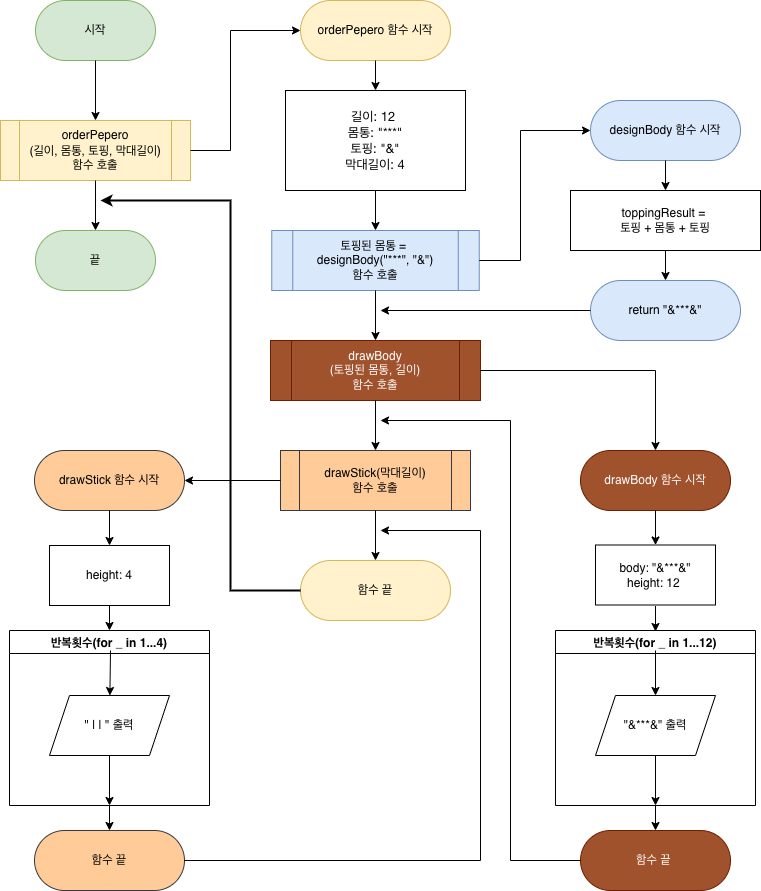

The diagram above was exported from draw.io. Its source (the exported page's mxGraphModel, read from the mxfile embedded in the PNG):
<mxGraphModel dx="2066" dy="1129" grid="1" gridSize="10" guides="1" tooltips="1" connect="1" arrows="1" fold="1" page="1" pageScale="1" pageWidth="827" pageHeight="1169" math="0" shadow="0">
  <root>
    <mxCell id="0" />
    <mxCell id="1" parent="0" />
    <mxCell id="8Ef7T91lVt11pkv5OfeU-2" value="시작" style="rounded=1;whiteSpace=wrap;html=1;arcSize=50;fillColor=#d5e8d4;strokeColor=#82b366;" parent="1" vertex="1">
      <mxGeometry x="69" y="40" width="120" height="60" as="geometry" />
    </mxCell>
    <mxCell id="8Ef7T91lVt11pkv5OfeU-3" value="orderPepero&lt;br&gt;(길이, 몸통, 토핑, 막대길이&lt;span style=&quot;background-color: initial; font-family: &amp;quot;Helvetica Neue&amp;quot;; font-size: 13px;&quot;&gt;)&lt;/span&gt;&lt;br&gt;함수 호출" style="shape=process;whiteSpace=wrap;html=1;backgroundOutline=1;fillColor=#fff2cc;strokeColor=#d6b656;" parent="1" vertex="1">
      <mxGeometry x="34" y="160" width="190" height="60" as="geometry" />
    </mxCell>
    <mxCell id="8Ef7T91lVt11pkv5OfeU-4" value="끝" style="rounded=1;whiteSpace=wrap;html=1;arcSize=50;fillColor=#d5e8d4;strokeColor=#82b366;" parent="1" vertex="1">
      <mxGeometry x="69" y="270" width="120" height="60" as="geometry" />
    </mxCell>
    <mxCell id="8Ef7T91lVt11pkv5OfeU-5" value="orderPepero 함수 시작" style="rounded=1;whiteSpace=wrap;html=1;arcSize=50;fillColor=#fff2cc;strokeColor=#d6b656;" parent="1" vertex="1">
      <mxGeometry x="334" y="40" width="150" height="60" as="geometry" />
    </mxCell>
    <mxCell id="8Ef7T91lVt11pkv5OfeU-6" value="&lt;p style=&quot;margin: 0px; font-variant-numeric: normal; font-variant-east-asian: normal; font-stretch: normal; font-size: 13px; line-height: normal; font-family: &amp;quot;Helvetica Neue&amp;quot;;&quot; class=&quot;p1&quot;&gt;길이: 12&amp;nbsp;&lt;/p&gt;&lt;p style=&quot;margin: 0px; font-variant-numeric: normal; font-variant-east-asian: normal; font-stretch: normal; font-size: 13px; line-height: normal; font-family: &amp;quot;Helvetica Neue&amp;quot;;&quot; class=&quot;p1&quot;&gt;몸통: &quot;***&quot;&lt;/p&gt;&lt;p style=&quot;margin: 0px; font-variant-numeric: normal; font-variant-east-asian: normal; font-stretch: normal; font-size: 13px; line-height: normal; font-family: &amp;quot;Helvetica Neue&amp;quot;;&quot; class=&quot;p1&quot;&gt;토핑: &quot;&amp;amp;&quot;&lt;/p&gt;&lt;p style=&quot;margin: 0px; font-variant-numeric: normal; font-variant-east-asian: normal; font-stretch: normal; font-size: 13px; line-height: normal; font-family: &amp;quot;Helvetica Neue&amp;quot;;&quot; class=&quot;p1&quot;&gt;막대길이: 4&lt;/p&gt;" style="rounded=0;whiteSpace=wrap;html=1;align=center;" parent="1" vertex="1">
      <mxGeometry x="319" y="130" width="180" height="100" as="geometry" />
    </mxCell>
    <mxCell id="8Ef7T91lVt11pkv5OfeU-7" value="토핑된 몸통 =&amp;nbsp;&lt;br&gt;designBody(&quot;***&quot;, &quot;&amp;amp;&quot;)&lt;br&gt;함수 호출" style="shape=process;whiteSpace=wrap;html=1;backgroundOutline=1;fillColor=#dae8fc;strokeColor=#6c8ebf;" parent="1" vertex="1">
      <mxGeometry x="305.25" y="270" width="207.5" height="60" as="geometry" />
    </mxCell>
    <mxCell id="8Ef7T91lVt11pkv5OfeU-8" value="designBody 함수 시작" style="rounded=1;whiteSpace=wrap;html=1;arcSize=50;fillColor=#dae8fc;strokeColor=#6c8ebf;" parent="1" vertex="1">
      <mxGeometry x="624" y="140" width="150" height="60" as="geometry" />
    </mxCell>
    <mxCell id="8Ef7T91lVt11pkv5OfeU-9" value="toppingResult =&amp;nbsp;&lt;br&gt;토핑 + 몸통 + 토핑" style="rounded=0;whiteSpace=wrap;html=1;" parent="1" vertex="1">
      <mxGeometry x="604" y="230" width="190" height="60" as="geometry" />
    </mxCell>
    <mxCell id="8Ef7T91lVt11pkv5OfeU-10" value="return &quot;&amp;amp;***&amp;amp;&quot;" style="rounded=1;whiteSpace=wrap;html=1;arcSize=50;fillColor=#dae8fc;strokeColor=#6c8ebf;" parent="1" vertex="1">
      <mxGeometry x="624" y="320" width="150" height="60" as="geometry" />
    </mxCell>
    <mxCell id="8Ef7T91lVt11pkv5OfeU-11" value="drawBody&lt;br&gt;(토핑된 몸통, 길이)&lt;br&gt;함수 호출" style="shape=process;whiteSpace=wrap;html=1;backgroundOutline=1;fillColor=#a0522d;fontColor=#ffffff;strokeColor=#6D1F00;" parent="1" vertex="1">
      <mxGeometry x="304" y="380" width="210" height="60" as="geometry" />
    </mxCell>
    <mxCell id="8Ef7T91lVt11pkv5OfeU-12" value="drawBody 함수 시작" style="rounded=1;whiteSpace=wrap;html=1;arcSize=50;fillColor=#a0522d;fontColor=#ffffff;strokeColor=#6D1F00;" parent="1" vertex="1">
      <mxGeometry x="614" y="490" width="150" height="60" as="geometry" />
    </mxCell>
    <mxCell id="8Ef7T91lVt11pkv5OfeU-13" value="body: &quot;&amp;amp;***&amp;amp;&quot;&lt;br&gt;height: 12&amp;nbsp;" style="rounded=0;whiteSpace=wrap;html=1;" parent="1" vertex="1">
      <mxGeometry x="629" y="584.5" width="120" height="60" as="geometry" />
    </mxCell>
    <mxCell id="8Ef7T91lVt11pkv5OfeU-18" value="반복횟수(for _ in 1...12)" style="swimlane;startSize=23;" parent="1" vertex="1">
      <mxGeometry x="589" y="670" width="200" height="175" as="geometry" />
    </mxCell>
    <mxCell id="8Ef7T91lVt11pkv5OfeU-19" value="&quot;&amp;amp;***&amp;amp;&quot; 출력" style="shape=parallelogram;perimeter=parallelogramPerimeter;whiteSpace=wrap;html=1;fixedSize=1;" parent="8Ef7T91lVt11pkv5OfeU-18" vertex="1">
      <mxGeometry x="40" y="65" width="120" height="60" as="geometry" />
    </mxCell>
    <mxCell id="8Ef7T91lVt11pkv5OfeU-43" value="" style="endArrow=classic;html=1;rounded=0;entryX=0.5;entryY=0;entryDx=0;entryDy=0;" parent="8Ef7T91lVt11pkv5OfeU-18" target="8Ef7T91lVt11pkv5OfeU-19" edge="1">
      <mxGeometry width="50" height="50" relative="1" as="geometry">
        <mxPoint x="100" y="20" as="sourcePoint" />
        <mxPoint x="115" y="60" as="targetPoint" />
      </mxGeometry>
    </mxCell>
    <mxCell id="8Ef7T91lVt11pkv5OfeU-44" value="" style="endArrow=classic;html=1;rounded=0;exitX=0.5;exitY=1;exitDx=0;exitDy=0;entryX=0.5;entryY=1;entryDx=0;entryDy=0;" parent="8Ef7T91lVt11pkv5OfeU-18" source="8Ef7T91lVt11pkv5OfeU-19" target="8Ef7T91lVt11pkv5OfeU-18" edge="1">
      <mxGeometry width="50" height="50" relative="1" as="geometry">
        <mxPoint x="-105" y="-30" as="sourcePoint" />
        <mxPoint x="-55" y="-80" as="targetPoint" />
      </mxGeometry>
    </mxCell>
    <mxCell id="8Ef7T91lVt11pkv5OfeU-21" value="함수 끝&amp;nbsp;" style="rounded=1;whiteSpace=wrap;html=1;arcSize=50;fillColor=#a0522d;fontColor=#ffffff;strokeColor=#6D1F00;" parent="1" vertex="1">
      <mxGeometry x="614" y="870" width="150" height="60" as="geometry" />
    </mxCell>
    <mxCell id="8Ef7T91lVt11pkv5OfeU-22" value="drawStick(막대길이)&lt;br&gt;함수 호출" style="shape=process;whiteSpace=wrap;html=1;backgroundOutline=1;fillColor=#ffcc99;strokeColor=#36393d;" parent="1" vertex="1">
      <mxGeometry x="314" y="490" width="190" height="60" as="geometry" />
    </mxCell>
    <mxCell id="8Ef7T91lVt11pkv5OfeU-23" value="drawStick 함수 시작" style="rounded=1;whiteSpace=wrap;html=1;arcSize=50;fillColor=#ffcc99;strokeColor=#36393d;" parent="1" vertex="1">
      <mxGeometry x="68" y="490" width="150" height="60" as="geometry" />
    </mxCell>
    <mxCell id="8Ef7T91lVt11pkv5OfeU-24" value="height: 4&lt;br&gt;" style="rounded=0;whiteSpace=wrap;html=1;" parent="1" vertex="1">
      <mxGeometry x="83" y="585" width="120" height="60" as="geometry" />
    </mxCell>
    <mxCell id="8Ef7T91lVt11pkv5OfeU-26" value="반복횟수(for _ in 1...4)" style="swimlane;" parent="1" vertex="1">
      <mxGeometry x="43" y="670" width="200" height="175" as="geometry" />
    </mxCell>
    <mxCell id="8Ef7T91lVt11pkv5OfeU-27" value="&quot; | | &quot; 출력" style="shape=parallelogram;perimeter=parallelogramPerimeter;whiteSpace=wrap;html=1;fixedSize=1;" parent="8Ef7T91lVt11pkv5OfeU-26" vertex="1">
      <mxGeometry x="40" y="65" width="120" height="60" as="geometry" />
    </mxCell>
    <mxCell id="8Ef7T91lVt11pkv5OfeU-53" value="" style="endArrow=classic;html=1;rounded=0;exitX=0.5;exitY=1;exitDx=0;exitDy=0;entryX=0.5;entryY=1;entryDx=0;entryDy=0;" parent="8Ef7T91lVt11pkv5OfeU-26" source="8Ef7T91lVt11pkv5OfeU-27" target="8Ef7T91lVt11pkv5OfeU-26" edge="1">
      <mxGeometry width="50" height="50" relative="1" as="geometry">
        <mxPoint x="441" y="-30" as="sourcePoint" />
        <mxPoint x="491" y="-80" as="targetPoint" />
      </mxGeometry>
    </mxCell>
    <mxCell id="8Ef7T91lVt11pkv5OfeU-28" value="함수 끝" style="rounded=1;whiteSpace=wrap;html=1;arcSize=50;fillColor=#ffcc99;strokeColor=#36393d;" parent="1" vertex="1">
      <mxGeometry x="68" y="870" width="150" height="60" as="geometry" />
    </mxCell>
    <mxCell id="8Ef7T91lVt11pkv5OfeU-29" value="함수 끝" style="rounded=1;whiteSpace=wrap;html=1;arcSize=50;fillColor=#fff2cc;strokeColor=#d6b656;" parent="1" vertex="1">
      <mxGeometry x="334" y="600" width="150" height="60" as="geometry" />
    </mxCell>
    <mxCell id="8Ef7T91lVt11pkv5OfeU-30" value="" style="endArrow=classic;html=1;rounded=0;exitX=0.5;exitY=1;exitDx=0;exitDy=0;" parent="1" source="8Ef7T91lVt11pkv5OfeU-2" target="8Ef7T91lVt11pkv5OfeU-3" edge="1">
      <mxGeometry width="50" height="50" relative="1" as="geometry">
        <mxPoint x="484" y="420" as="sourcePoint" />
        <mxPoint x="534" y="370" as="targetPoint" />
      </mxGeometry>
    </mxCell>
    <mxCell id="8Ef7T91lVt11pkv5OfeU-31" value="" style="endArrow=classic;html=1;rounded=0;exitX=0.5;exitY=1;exitDx=0;exitDy=0;entryX=0.5;entryY=0;entryDx=0;entryDy=0;" parent="1" source="8Ef7T91lVt11pkv5OfeU-3" target="8Ef7T91lVt11pkv5OfeU-4" edge="1">
      <mxGeometry width="50" height="50" relative="1" as="geometry">
        <mxPoint x="484" y="420" as="sourcePoint" />
        <mxPoint x="534" y="370" as="targetPoint" />
      </mxGeometry>
    </mxCell>
    <mxCell id="8Ef7T91lVt11pkv5OfeU-32" value="" style="endArrow=classic;html=1;rounded=0;exitX=1;exitY=0.5;exitDx=0;exitDy=0;entryX=0;entryY=0.5;entryDx=0;entryDy=0;" parent="1" source="8Ef7T91lVt11pkv5OfeU-3" target="8Ef7T91lVt11pkv5OfeU-5" edge="1">
      <mxGeometry width="50" height="50" relative="1" as="geometry">
        <mxPoint x="484" y="420" as="sourcePoint" />
        <mxPoint x="264" y="190" as="targetPoint" />
        <Array as="points">
          <mxPoint x="264" y="190" />
          <mxPoint x="264" y="70" />
        </Array>
      </mxGeometry>
    </mxCell>
    <mxCell id="8Ef7T91lVt11pkv5OfeU-33" value="" style="endArrow=classic;html=1;rounded=0;exitX=0.5;exitY=1;exitDx=0;exitDy=0;" parent="1" source="8Ef7T91lVt11pkv5OfeU-5" target="8Ef7T91lVt11pkv5OfeU-6" edge="1">
      <mxGeometry width="50" height="50" relative="1" as="geometry">
        <mxPoint x="484" y="420" as="sourcePoint" />
        <mxPoint x="534" y="370" as="targetPoint" />
      </mxGeometry>
    </mxCell>
    <mxCell id="8Ef7T91lVt11pkv5OfeU-34" value="" style="endArrow=classic;html=1;rounded=0;exitX=0.5;exitY=1;exitDx=0;exitDy=0;entryX=0.5;entryY=0;entryDx=0;entryDy=0;" parent="1" source="8Ef7T91lVt11pkv5OfeU-6" target="8Ef7T91lVt11pkv5OfeU-7" edge="1">
      <mxGeometry width="50" height="50" relative="1" as="geometry">
        <mxPoint x="484" y="420" as="sourcePoint" />
        <mxPoint x="534" y="370" as="targetPoint" />
      </mxGeometry>
    </mxCell>
    <mxCell id="8Ef7T91lVt11pkv5OfeU-35" value="" style="endArrow=classic;html=1;rounded=0;exitX=0.5;exitY=1;exitDx=0;exitDy=0;" parent="1" source="8Ef7T91lVt11pkv5OfeU-7" target="8Ef7T91lVt11pkv5OfeU-11" edge="1">
      <mxGeometry width="50" height="50" relative="1" as="geometry">
        <mxPoint x="484" y="470" as="sourcePoint" />
        <mxPoint x="534" y="420" as="targetPoint" />
      </mxGeometry>
    </mxCell>
    <mxCell id="8Ef7T91lVt11pkv5OfeU-36" value="" style="endArrow=classic;html=1;rounded=0;exitX=1;exitY=0.5;exitDx=0;exitDy=0;entryX=0;entryY=0.5;entryDx=0;entryDy=0;" parent="1" source="8Ef7T91lVt11pkv5OfeU-7" target="8Ef7T91lVt11pkv5OfeU-8" edge="1">
      <mxGeometry width="50" height="50" relative="1" as="geometry">
        <mxPoint x="484" y="470" as="sourcePoint" />
        <mxPoint x="534" y="420" as="targetPoint" />
        <Array as="points">
          <mxPoint x="554" y="300" />
          <mxPoint x="554" y="170" />
        </Array>
      </mxGeometry>
    </mxCell>
    <mxCell id="8Ef7T91lVt11pkv5OfeU-37" value="" style="endArrow=classic;html=1;rounded=0;exitX=0.5;exitY=1;exitDx=0;exitDy=0;entryX=0.5;entryY=0;entryDx=0;entryDy=0;" parent="1" source="8Ef7T91lVt11pkv5OfeU-8" target="8Ef7T91lVt11pkv5OfeU-9" edge="1">
      <mxGeometry width="50" height="50" relative="1" as="geometry">
        <mxPoint x="494" y="480" as="sourcePoint" />
        <mxPoint x="544" y="430" as="targetPoint" />
      </mxGeometry>
    </mxCell>
    <mxCell id="8Ef7T91lVt11pkv5OfeU-38" value="" style="endArrow=classic;html=1;rounded=0;exitX=0.5;exitY=1;exitDx=0;exitDy=0;" parent="1" source="8Ef7T91lVt11pkv5OfeU-9" target="8Ef7T91lVt11pkv5OfeU-10" edge="1">
      <mxGeometry width="50" height="50" relative="1" as="geometry">
        <mxPoint x="494" y="480" as="sourcePoint" />
        <mxPoint x="544" y="430" as="targetPoint" />
      </mxGeometry>
    </mxCell>
    <mxCell id="8Ef7T91lVt11pkv5OfeU-39" value="" style="endArrow=classic;html=1;rounded=0;exitX=0;exitY=0.5;exitDx=0;exitDy=0;" parent="1" source="8Ef7T91lVt11pkv5OfeU-10" edge="1">
      <mxGeometry width="50" height="50" relative="1" as="geometry">
        <mxPoint x="484" y="470" as="sourcePoint" />
        <mxPoint x="414" y="350" as="targetPoint" />
      </mxGeometry>
    </mxCell>
    <mxCell id="8Ef7T91lVt11pkv5OfeU-40" value="" style="endArrow=classic;html=1;rounded=0;exitX=1;exitY=0.5;exitDx=0;exitDy=0;entryX=0.5;entryY=0;entryDx=0;entryDy=0;" parent="1" source="8Ef7T91lVt11pkv5OfeU-11" target="8Ef7T91lVt11pkv5OfeU-12" edge="1">
      <mxGeometry width="50" height="50" relative="1" as="geometry">
        <mxPoint x="484" y="570" as="sourcePoint" />
        <mxPoint x="704" y="410" as="targetPoint" />
        <Array as="points">
          <mxPoint x="689" y="410" />
        </Array>
      </mxGeometry>
    </mxCell>
    <mxCell id="8Ef7T91lVt11pkv5OfeU-41" value="" style="endArrow=classic;html=1;rounded=0;exitX=0.5;exitY=1;exitDx=0;exitDy=0;entryX=0.5;entryY=0;entryDx=0;entryDy=0;" parent="1" source="8Ef7T91lVt11pkv5OfeU-12" target="8Ef7T91lVt11pkv5OfeU-13" edge="1">
      <mxGeometry width="50" height="50" relative="1" as="geometry">
        <mxPoint x="484" y="640" as="sourcePoint" />
        <mxPoint x="534" y="590" as="targetPoint" />
      </mxGeometry>
    </mxCell>
    <mxCell id="8Ef7T91lVt11pkv5OfeU-42" value="" style="endArrow=classic;html=1;rounded=0;exitX=0.5;exitY=1;exitDx=0;exitDy=0;entryX=0.5;entryY=0;entryDx=0;entryDy=0;" parent="1" edge="1">
      <mxGeometry width="50" height="50" relative="1" as="geometry">
        <mxPoint x="689" y="645.5" as="sourcePoint" />
        <mxPoint x="689" y="671" as="targetPoint" />
      </mxGeometry>
    </mxCell>
    <mxCell id="8Ef7T91lVt11pkv5OfeU-45" value="" style="endArrow=classic;html=1;rounded=0;exitX=0.5;exitY=1;exitDx=0;exitDy=0;" parent="1" source="8Ef7T91lVt11pkv5OfeU-18" target="8Ef7T91lVt11pkv5OfeU-21" edge="1">
      <mxGeometry width="50" height="50" relative="1" as="geometry">
        <mxPoint x="484" y="640" as="sourcePoint" />
        <mxPoint x="534" y="590" as="targetPoint" />
      </mxGeometry>
    </mxCell>
    <mxCell id="8Ef7T91lVt11pkv5OfeU-46" value="" style="endArrow=classic;html=1;rounded=0;exitX=0;exitY=0.5;exitDx=0;exitDy=0;" parent="1" source="8Ef7T91lVt11pkv5OfeU-21" edge="1">
      <mxGeometry width="50" height="50" relative="1" as="geometry">
        <mxPoint x="484" y="640" as="sourcePoint" />
        <mxPoint x="414" y="460" as="targetPoint" />
        <Array as="points">
          <mxPoint x="544" y="900" />
          <mxPoint x="544" y="460" />
        </Array>
      </mxGeometry>
    </mxCell>
    <mxCell id="8Ef7T91lVt11pkv5OfeU-47" value="" style="endArrow=classic;html=1;rounded=0;exitX=0.5;exitY=1;exitDx=0;exitDy=0;" parent="1" source="8Ef7T91lVt11pkv5OfeU-11" target="8Ef7T91lVt11pkv5OfeU-22" edge="1">
      <mxGeometry width="50" height="50" relative="1" as="geometry">
        <mxPoint x="484" y="640" as="sourcePoint" />
        <mxPoint x="534" y="590" as="targetPoint" />
      </mxGeometry>
    </mxCell>
    <mxCell id="8Ef7T91lVt11pkv5OfeU-48" value="" style="endArrow=classic;html=1;rounded=0;exitX=0.5;exitY=1;exitDx=0;exitDy=0;entryX=0.5;entryY=0;entryDx=0;entryDy=0;" parent="1" source="8Ef7T91lVt11pkv5OfeU-22" target="8Ef7T91lVt11pkv5OfeU-29" edge="1">
      <mxGeometry width="50" height="50" relative="1" as="geometry">
        <mxPoint x="484" y="640" as="sourcePoint" />
        <mxPoint x="534" y="590" as="targetPoint" />
      </mxGeometry>
    </mxCell>
    <mxCell id="8Ef7T91lVt11pkv5OfeU-49" value="" style="endArrow=classic;html=1;rounded=0;exitX=0;exitY=0.5;exitDx=0;exitDy=0;entryX=1;entryY=0.5;entryDx=0;entryDy=0;" parent="1" source="8Ef7T91lVt11pkv5OfeU-22" target="8Ef7T91lVt11pkv5OfeU-23" edge="1">
      <mxGeometry width="50" height="50" relative="1" as="geometry">
        <mxPoint x="484" y="640" as="sourcePoint" />
        <mxPoint x="234" y="520" as="targetPoint" />
      </mxGeometry>
    </mxCell>
    <mxCell id="8Ef7T91lVt11pkv5OfeU-50" value="" style="endArrow=classic;html=1;rounded=0;exitX=0.5;exitY=1;exitDx=0;exitDy=0;entryX=0.5;entryY=0;entryDx=0;entryDy=0;" parent="1" source="8Ef7T91lVt11pkv5OfeU-23" target="8Ef7T91lVt11pkv5OfeU-24" edge="1">
      <mxGeometry width="50" height="50" relative="1" as="geometry">
        <mxPoint x="484" y="640" as="sourcePoint" />
        <mxPoint x="534" y="590" as="targetPoint" />
      </mxGeometry>
    </mxCell>
    <mxCell id="8Ef7T91lVt11pkv5OfeU-51" value="" style="endArrow=classic;html=1;rounded=0;exitX=0.5;exitY=1;exitDx=0;exitDy=0;" parent="1" source="8Ef7T91lVt11pkv5OfeU-24" target="8Ef7T91lVt11pkv5OfeU-26" edge="1">
      <mxGeometry width="50" height="50" relative="1" as="geometry">
        <mxPoint x="484" y="640" as="sourcePoint" />
        <mxPoint x="534" y="590" as="targetPoint" />
      </mxGeometry>
    </mxCell>
    <mxCell id="8Ef7T91lVt11pkv5OfeU-52" value="" style="endArrow=classic;html=1;rounded=0;" parent="1" target="8Ef7T91lVt11pkv5OfeU-27" edge="1">
      <mxGeometry width="50" height="50" relative="1" as="geometry">
        <mxPoint x="144" y="690" as="sourcePoint" />
        <mxPoint x="534" y="590" as="targetPoint" />
      </mxGeometry>
    </mxCell>
    <mxCell id="8Ef7T91lVt11pkv5OfeU-54" value="" style="endArrow=classic;html=1;rounded=0;exitX=0.5;exitY=1;exitDx=0;exitDy=0;" parent="1" source="8Ef7T91lVt11pkv5OfeU-26" target="8Ef7T91lVt11pkv5OfeU-28" edge="1">
      <mxGeometry width="50" height="50" relative="1" as="geometry">
        <mxPoint x="484" y="640" as="sourcePoint" />
        <mxPoint x="534" y="590" as="targetPoint" />
      </mxGeometry>
    </mxCell>
    <mxCell id="8Ef7T91lVt11pkv5OfeU-55" value="" style="endArrow=classic;html=1;rounded=0;exitX=1;exitY=0.5;exitDx=0;exitDy=0;" parent="1" source="8Ef7T91lVt11pkv5OfeU-28" edge="1">
      <mxGeometry width="50" height="50" relative="1" as="geometry">
        <mxPoint x="484" y="640" as="sourcePoint" />
        <mxPoint x="414" y="570" as="targetPoint" />
        <Array as="points">
          <mxPoint x="514" y="900" />
          <mxPoint x="514" y="570" />
        </Array>
      </mxGeometry>
    </mxCell>
    <mxCell id="8Ef7T91lVt11pkv5OfeU-56" value="" style="endArrow=classic;html=1;rounded=0;exitX=0;exitY=0.5;exitDx=0;exitDy=0;strokeWidth=2;" parent="1" source="8Ef7T91lVt11pkv5OfeU-29" edge="1">
      <mxGeometry width="50" height="50" relative="1" as="geometry">
        <mxPoint x="174" y="580" as="sourcePoint" />
        <mxPoint x="134" y="240" as="targetPoint" />
        <Array as="points">
          <mxPoint x="264" y="630" />
          <mxPoint x="264" y="240" />
        </Array>
      </mxGeometry>
    </mxCell>
  </root>
</mxGraphModel>